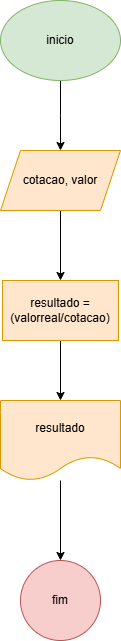

The diagram above was exported from draw.io. Its source (the exported page's mxGraphModel, read from the mxfile embedded in the PNG):
<mxGraphModel dx="1434" dy="720" grid="1" gridSize="10" guides="1" tooltips="1" connect="1" arrows="1" fold="1" page="1" pageScale="1" pageWidth="827" pageHeight="1169" math="0" shadow="0">
  <root>
    <mxCell id="0" />
    <mxCell id="1" parent="0" />
    <mxCell id="t7HZ9WIcaNOY2gLVyqfk-5" style="edgeStyle=orthogonalEdgeStyle;rounded=0;orthogonalLoop=1;jettySize=auto;html=1;" edge="1" parent="1" source="t7HZ9WIcaNOY2gLVyqfk-1">
      <mxGeometry relative="1" as="geometry">
        <mxPoint x="414" y="190" as="targetPoint" />
      </mxGeometry>
    </mxCell>
    <mxCell id="t7HZ9WIcaNOY2gLVyqfk-1" value="inicio" style="ellipse;whiteSpace=wrap;html=1;fillColor=#d5e8d4;strokeColor=#82b366;" vertex="1" parent="1">
      <mxGeometry x="354" y="40" width="120" height="80" as="geometry" />
    </mxCell>
    <mxCell id="t7HZ9WIcaNOY2gLVyqfk-7" value="" style="edgeStyle=orthogonalEdgeStyle;rounded=0;orthogonalLoop=1;jettySize=auto;html=1;" edge="1" parent="1" source="t7HZ9WIcaNOY2gLVyqfk-2" target="t7HZ9WIcaNOY2gLVyqfk-6">
      <mxGeometry relative="1" as="geometry" />
    </mxCell>
    <mxCell id="t7HZ9WIcaNOY2gLVyqfk-2" value="cotacao, valor" style="shape=parallelogram;perimeter=parallelogramPerimeter;whiteSpace=wrap;html=1;fixedSize=1;fillColor=#ffe6cc;strokeColor=#d79b00;" vertex="1" parent="1">
      <mxGeometry x="354" y="190" width="120" height="60" as="geometry" />
    </mxCell>
    <mxCell id="t7HZ9WIcaNOY2gLVyqfk-11" style="edgeStyle=orthogonalEdgeStyle;rounded=0;orthogonalLoop=1;jettySize=auto;html=1;entryX=0.5;entryY=0;entryDx=0;entryDy=0;" edge="1" parent="1" source="t7HZ9WIcaNOY2gLVyqfk-6" target="t7HZ9WIcaNOY2gLVyqfk-8">
      <mxGeometry relative="1" as="geometry" />
    </mxCell>
    <mxCell id="t7HZ9WIcaNOY2gLVyqfk-6" value="resultado = (valorreal/cotacao)" style="whiteSpace=wrap;html=1;fillColor=#ffe6cc;strokeColor=#d79b00;" vertex="1" parent="1">
      <mxGeometry x="356" y="320" width="116" height="60" as="geometry" />
    </mxCell>
    <mxCell id="t7HZ9WIcaNOY2gLVyqfk-10" value="" style="edgeStyle=orthogonalEdgeStyle;rounded=0;orthogonalLoop=1;jettySize=auto;html=1;" edge="1" parent="1" source="t7HZ9WIcaNOY2gLVyqfk-8" target="t7HZ9WIcaNOY2gLVyqfk-9">
      <mxGeometry relative="1" as="geometry" />
    </mxCell>
    <mxCell id="t7HZ9WIcaNOY2gLVyqfk-8" value="resultado" style="shape=document;whiteSpace=wrap;html=1;boundedLbl=1;fillColor=#ffe6cc;strokeColor=#d79b00;" vertex="1" parent="1">
      <mxGeometry x="354" y="440" width="120" height="80" as="geometry" />
    </mxCell>
    <mxCell id="t7HZ9WIcaNOY2gLVyqfk-9" value="fim" style="ellipse;whiteSpace=wrap;html=1;fillColor=#f8cecc;strokeColor=#b85450;" vertex="1" parent="1">
      <mxGeometry x="374" y="600" width="80" height="80" as="geometry" />
    </mxCell>
  </root>
</mxGraphModel>